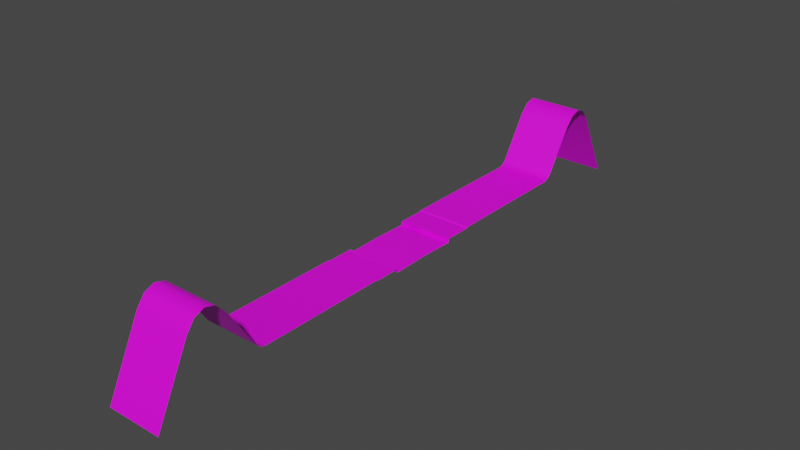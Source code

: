 # Source: street2.blend  (saved by Blender 3.0.42; exported with 4.5.12 LTS)
import bpy
from mathutils import Matrix  # noqa: F401  (used for matrix-valued properties, if any)

bpy.ops.wm.read_factory_settings(use_empty=True)
scene = bpy.context.scene
scene.name = 'Scene'

# ---- collections
col_collection = bpy.data.collections.new('Collection'); scene.collection.children.link(col_collection)

# ---- images (referenced by path relative to the original .blend; pixels are not part of the script)
import os
ASSET_DIR = os.environ.get("B2B_ASSET_DIR", "")  # directory of the original .blend (textures are referenced by path, not embedded)
HERE = os.path.dirname(os.path.abspath(__file__))  # packed textures are extracted next to this script under _unpacked/

def load_image(name, relpath, width, height, colorspace="sRGB"):
    """Load a texture the original file referenced (path relative to the .blend, or extracted next to this script)."""
    p = next((c for c in (os.path.join(HERE, relpath), os.path.join(ASSET_DIR, relpath)) if relpath and os.path.exists(c)), "")
    if p:
        img = bpy.data.images.load(p, check_existing=True)
        img.name = name
    else:  # same state as the original file: an image datablock whose file is absent (Cycles renders it pink)
        img = bpy.data.images.new(name, width, height)
        img.source = "FILE"
        img.filepath = "//" + (relpath or name)
    img.colorspace_settings.name = colorspace
    return img
img_street_jpg = load_image('street.jpg', 'street.jpg', 1024, 1024, 'sRGB')
img_border_jpg = load_image('border.jpg', 'border.jpg', 1024, 1024, 'sRGB')
img_walk_side_jpg = load_image('walk side.jpg', 'walk side.jpg', 1024, 1024, 'sRGB')
img_grass_jpg = load_image('grass.jpg', 'grass.jpg', 1024, 1024, 'sRGB')
img_street_jpg_001 = load_image('street.jpg.001', 'street.jpg', 1024, 1024, 'sRGB')
img_border_jpg_001 = load_image('border.jpg.001', 'border.jpg', 1024, 1024, 'sRGB')
img_walk_side_jpg_001 = load_image('walk side.jpg.001', 'walk side.jpg', 1024, 1024, 'sRGB')
img_grass_jpg_001 = load_image('grass.jpg.001', 'grass.jpg', 1024, 1024, 'sRGB')

# ---- materials (node trees are filled in below, after node groups)
mat_street = bpy.data.materials.new('street')
mat_street.use_transparent_shadow = False
mat_border = bpy.data.materials.new('border')
mat_border.use_transparent_shadow = False
mat_walk_side = bpy.data.materials.new('walk side')
mat_walk_side.alpha_threshold = 0.0
mat_walk_side.use_transparent_shadow = False
mat_walk_side.line_color = (0.0, 0.0, 0.0, 1.0)
mat_grass = bpy.data.materials.new('grass')
mat_grass.use_transparent_shadow = False
mat_street_001 = bpy.data.materials.new('street.001')
mat_street_001.use_transparent_shadow = False
mat_border_001 = bpy.data.materials.new('border.001')
mat_border_001.use_transparent_shadow = False
mat_walk_side_001 = bpy.data.materials.new('walk side.001')
mat_walk_side_001.alpha_threshold = 0.0
mat_walk_side_001.use_transparent_shadow = False
mat_walk_side_001.line_color = (0.0, 0.0, 0.0, 1.0)
mat_grass_001 = bpy.data.materials.new('grass.001')
mat_grass_001.use_transparent_shadow = False

# ---- node groups
ng_auto_smooth = bpy.data.node_groups.new('Auto Smooth', 'GeometryNodeTree')
_s = ng_auto_smooth.interface.new_socket(name='Geometry', in_out='OUTPUT', socket_type='NodeSocketGeometry')
_s = ng_auto_smooth.interface.new_socket(name='Geometry', in_out='INPUT', socket_type='NodeSocketGeometry')
_s = ng_auto_smooth.interface.new_socket(name='Angle', in_out='INPUT', socket_type='NodeSocketFloat')
_s.subtype = 'ANGLE'
_s.min_value = 0.0
_s.max_value = 3.142
ng_auto_smooth.is_modifier = True
_N = ng_auto_smooth.nodes; _L = ng_auto_smooth.links
n0 = _N.new('NodeGroupOutput'); n0.name = 'Group Output'; n0.location = (480, -100)
n1 = _N.new('NodeGroupInput'); n1.name = 'Group Input'; n1.location = (-420, -300)
n2 = _N.new('NodeGroupInput'); n2.name = 'Group Input.001'; n2.location = (-60, -100)
n3 = _N.new('GeometryNodeSetShadeSmooth'); n3.name = 'Set Shade Smooth'; n3.location = (120, -100)
n3.domain = 'EDGE'
n4 = _N.new('GeometryNodeSetShadeSmooth'); n4.name = 'Set Shade Smooth.001'; n4.location = (300, -100)
n5 = _N.new('GeometryNodeInputMeshEdgeAngle'); n5.name = 'Edge Angle'; n5.location = (-420, -220)
n6 = _N.new('GeometryNodeInputEdgeSmooth'); n6.name = 'Is Edge Smooth'; n6.location = (-60, -160)
n7 = _N.new('GeometryNodeInputShadeSmooth'); n7.name = 'Is Face Smooth'; n7.location = (-240, -340)
n8 = _N.new('FunctionNodeBooleanMath'); n8.name = 'Boolean Math'; n8.location = (-60, -220)
n9 = _N.new('FunctionNodeCompare'); n9.name = 'Compare'; n9.location = (-240, -180)
n9.operation = 'LESS_EQUAL'
_L.new(n5.outputs[0], n9.inputs[0])
_L.new(n4.outputs[0], n0.inputs[0])
_L.new(n1.outputs[1], n9.inputs[1])
_L.new(n9.outputs[0], n8.inputs[0])
_L.new(n7.outputs[0], n8.inputs[1])
_L.new(n2.outputs[0], n3.inputs[0])
_L.new(n6.outputs[0], n3.inputs[1])
_L.new(n3.outputs[0], n4.inputs[0])
_L.new(n8.outputs[0], n3.inputs[2])
n0.is_active_output = True

# ---- material node trees
mat_street.use_nodes = True; mat_street.node_tree.nodes.clear()
_N = mat_street.node_tree.nodes; _L = mat_street.node_tree.links
n0 = _N.new('ShaderNodeBsdfPrincipled'); n0.name = 'Principled BSDF'; n0.location = (10, 300)
n0.distribution = 'GGX'
n0.subsurface_method = 'RANDOM_WALK_SKIN'
n0.inputs[3].default_value = 1.45
n0.inputs[27].default_value = (0.0, 0.0, 0.0, 1.0)
n0.inputs[28].default_value = 1.0
n1 = _N.new('ShaderNodeOutputMaterial'); n1.name = 'Material Output'; n1.location = (300, 300)
n2 = _N.new('ShaderNodeTexImage'); n2.name = 'Image Texture'; n2.location = (-304, 175)
n2.image = img_street_jpg
_L.new(n0.outputs[0], n1.inputs[0])
_L.new(n2.outputs[0], n0.inputs[0])
n1.is_active_output = True
mat_border.use_nodes = True; mat_border.node_tree.nodes.clear()
_N = mat_border.node_tree.nodes; _L = mat_border.node_tree.links
n0 = _N.new('ShaderNodeBsdfPrincipled'); n0.name = 'Principled BSDF'; n0.location = (10, 300)
n0.distribution = 'GGX'
n0.subsurface_method = 'RANDOM_WALK_SKIN'
n0.inputs[3].default_value = 1.45
n0.inputs[27].default_value = (0.0, 0.0, 0.0, 1.0)
n0.inputs[28].default_value = 1.0
n1 = _N.new('ShaderNodeOutputMaterial'); n1.name = 'Material Output'; n1.location = (300, 300)
n2 = _N.new('ShaderNodeTexImage'); n2.name = 'Image Texture'; n2.location = (-411, 264)
n2.image = img_border_jpg
_L.new(n0.outputs[0], n1.inputs[0])
_L.new(n2.outputs[0], n0.inputs[0])
n1.is_active_output = True
mat_walk_side.use_nodes = True; mat_walk_side.node_tree.nodes.clear()
_N = mat_walk_side.node_tree.nodes; _L = mat_walk_side.node_tree.links
n0 = _N.new('ShaderNodeOutputMaterial'); n0.name = 'Material Output'; n0.location = (300, 300)
n1 = _N.new('ShaderNodeBsdfPrincipled'); n1.name = 'Principled BSDF'; n1.location = (10, 300)
n1.distribution = 'GGX'
n1.subsurface_method = 'RANDOM_WALK_SKIN'
n1.inputs[2].default_value = 0.4
n1.inputs[3].default_value = 1.45
n1.inputs[27].default_value = (0.0, 0.0, 0.0, 1.0)
n1.inputs[28].default_value = 1.0
n2 = _N.new('ShaderNodeTexImage'); n2.name = 'Image Texture'; n2.location = (-389, 201)
n2.image = img_walk_side_jpg
_L.new(n1.outputs[0], n0.inputs[0])
_L.new(n2.outputs[0], n1.inputs[0])
n0.is_active_output = True
mat_grass.use_nodes = True; mat_grass.node_tree.nodes.clear()
_N = mat_grass.node_tree.nodes; _L = mat_grass.node_tree.links
n0 = _N.new('ShaderNodeBsdfPrincipled'); n0.name = 'Principled BSDF'; n0.location = (10, 300)
n0.distribution = 'GGX'
n0.subsurface_method = 'RANDOM_WALK_SKIN'
n0.inputs[3].default_value = 1.45
n0.inputs[27].default_value = (0.0, 0.0, 0.0, 1.0)
n0.inputs[28].default_value = 1.0
n1 = _N.new('ShaderNodeOutputMaterial'); n1.name = 'Material Output'; n1.location = (300, 300)
n2 = _N.new('ShaderNodeTexImage'); n2.name = 'Image Texture'; n2.location = (-430, 175)
n2.image = img_grass_jpg
_L.new(n0.outputs[0], n1.inputs[0])
_L.new(n2.outputs[0], n0.inputs[0])
n1.is_active_output = True
mat_street_001.use_nodes = True; mat_street_001.node_tree.nodes.clear()
_N = mat_street_001.node_tree.nodes; _L = mat_street_001.node_tree.links
n0 = _N.new('ShaderNodeBsdfPrincipled'); n0.name = 'Principled BSDF'; n0.location = (10, 300)
n0.distribution = 'GGX'
n0.subsurface_method = 'RANDOM_WALK_SKIN'
n0.inputs[3].default_value = 1.45
n0.inputs[27].default_value = (0.0, 0.0, 0.0, 1.0)
n0.inputs[28].default_value = 1.0
n1 = _N.new('ShaderNodeOutputMaterial'); n1.name = 'Material Output'; n1.location = (300, 300)
n2 = _N.new('ShaderNodeTexImage'); n2.name = 'Image Texture'; n2.location = (-304, 175)
n2.image = img_street_jpg_001
_L.new(n0.outputs[0], n1.inputs[0])
_L.new(n2.outputs[0], n0.inputs[0])
n1.is_active_output = True
mat_border_001.use_nodes = True; mat_border_001.node_tree.nodes.clear()
_N = mat_border_001.node_tree.nodes; _L = mat_border_001.node_tree.links
n0 = _N.new('ShaderNodeBsdfPrincipled'); n0.name = 'Principled BSDF'; n0.location = (10, 300)
n0.distribution = 'GGX'
n0.subsurface_method = 'RANDOM_WALK_SKIN'
n0.inputs[3].default_value = 1.45
n0.inputs[27].default_value = (0.0, 0.0, 0.0, 1.0)
n0.inputs[28].default_value = 1.0
n1 = _N.new('ShaderNodeOutputMaterial'); n1.name = 'Material Output'; n1.location = (300, 300)
n2 = _N.new('ShaderNodeTexImage'); n2.name = 'Image Texture'; n2.location = (-411, 264)
n2.image = img_border_jpg_001
_L.new(n0.outputs[0], n1.inputs[0])
_L.new(n2.outputs[0], n0.inputs[0])
n1.is_active_output = True
mat_walk_side_001.use_nodes = True; mat_walk_side_001.node_tree.nodes.clear()
_N = mat_walk_side_001.node_tree.nodes; _L = mat_walk_side_001.node_tree.links
n0 = _N.new('ShaderNodeOutputMaterial'); n0.name = 'Material Output'; n0.location = (300, 300)
n1 = _N.new('ShaderNodeBsdfPrincipled'); n1.name = 'Principled BSDF'; n1.location = (10, 300)
n1.distribution = 'GGX'
n1.subsurface_method = 'RANDOM_WALK_SKIN'
n1.inputs[2].default_value = 0.4
n1.inputs[3].default_value = 1.45
n1.inputs[27].default_value = (0.0, 0.0, 0.0, 1.0)
n1.inputs[28].default_value = 1.0
n2 = _N.new('ShaderNodeTexImage'); n2.name = 'Image Texture'; n2.location = (-389, 201)
n2.image = img_walk_side_jpg_001
_L.new(n1.outputs[0], n0.inputs[0])
_L.new(n2.outputs[0], n1.inputs[0])
n0.is_active_output = True
mat_grass_001.use_nodes = True; mat_grass_001.node_tree.nodes.clear()
_N = mat_grass_001.node_tree.nodes; _L = mat_grass_001.node_tree.links
n0 = _N.new('ShaderNodeBsdfPrincipled'); n0.name = 'Principled BSDF'; n0.location = (10, 300)
n0.distribution = 'GGX'
n0.subsurface_method = 'RANDOM_WALK_SKIN'
n0.inputs[3].default_value = 1.45
n0.inputs[27].default_value = (0.0, 0.0, 0.0, 1.0)
n0.inputs[28].default_value = 1.0
n1 = _N.new('ShaderNodeOutputMaterial'); n1.name = 'Material Output'; n1.location = (300, 300)
n2 = _N.new('ShaderNodeTexImage'); n2.name = 'Image Texture'; n2.location = (-430, 175)
n2.image = img_grass_jpg_001
_L.new(n0.outputs[0], n1.inputs[0])
_L.new(n2.outputs[0], n0.inputs[0])
n1.is_active_output = True

# ---- world
world_world = bpy.data.worlds.new('World'); scene.world = world_world
world_world.use_nodes = True; world_world.node_tree.nodes.clear()
_N = world_world.node_tree.nodes; _L = world_world.node_tree.links
n0 = _N.new('ShaderNodeOutputWorld'); n0.name = 'World Output'; n0.location = (300, 300)
n1 = _N.new('ShaderNodeBackground'); n1.name = 'Background'; n1.location = (10, 300)
n1.inputs[0].default_value = (0.05088, 0.05088, 0.05088, 1.0)
_L.new(n1.outputs[0], n0.inputs[0])
n0.is_active_output = True
world_world.color = (0.05088, 0.05088, 0.05088)
world_world.use_sun_shadow = False
world_world.sun_shadow_jitter_overblur = 0.0

# ---- meshes
me_plane = bpy.data.meshes.new('Plane')
me_plane.from_pydata([(0.0, 9.0, 0.0), (7.685, 9.0, 0.0), (0.0, 5.0, -0.1234), (7.685, 5.0, -0.1234), (0.0, 5.0, -0.6284), (7.685, 5.0, -0.6284), (7.685, 5.4, -0.1234), (0.0, 5.4, -0.1234), (0.0, 42.0, -3.232), (7.685, 42.0, -3.232), (7.581, 5.424, -0.1234), (7.581, 5.376, -0.1234), (7.672, 5.4, -0.1234), (7.581, 5.4, -0.1685), (0.1046, 5.376, -0.1234), (0.1046, 5.424, -0.1234), (0.01309, 5.4, -0.1234), (0.1046, 5.4, -0.1685), (7.685, 8.858, -0.1234), (0.0, 8.858, -0.1234), (7.685, 37.26, 6.347), (7.685, 32.08, 6.63), (7.685, 36.15, 7.82), (7.685, 34.78, 8.391), (7.685, 33.35, 7.973), (0.0, 32.08, 6.63), (0.0, 37.26, 6.347), (0.0, 33.35, 7.973), (0.0, 34.78, 8.391), (0.0, 36.15, 7.82), (7.685, 28.35, 0.7887), (7.685, 26.91, 0.0), (7.685, 28.09, 0.4869), (7.685, 27.72, 0.231), (7.685, 27.31, 0.06003), (0.0, 26.91, 0.0), (0.0, 28.35, 0.7887), (0.0, 27.31, 0.06003), (0.0, 27.72, 0.231), (0.0, 28.09, 0.4869), (3.239, 4.925, -0.4432), (3.214, 4.925, -0.4422), (3.266, 4.898, -0.6437), (3.266, 4.901, -0.6214), (3.291, 4.901, -0.6214), (3.244, 4.901, -0.6214), (1.256, 4.901, -0.6214), (1.209, 4.901, -0.6214), (1.234, 4.901, -0.6214), (1.234, 4.898, -0.6437), (3.214, 5.31, -0.4867), (3.121, 5.328, -0.3537), (2.981, 5.34, -0.2649), (2.817, 5.344, -0.2337), (1.676, 5.344, -0.2337), (1.512, 5.34, -0.2649), (1.372, 5.328, -0.3537), (1.279, 5.31, -0.4867), (3.266, 5.286, -0.6659), (1.234, 5.286, -0.6659), (3.266, 4.898, -0.9375), (1.234, 4.898, -0.9375), (3.266, 5.244, -0.9775), (1.234, 5.244, -0.9775), (3.214, 4.985, -0.4491), (3.239, 4.964, -0.4476), (3.131, 4.984, -0.2942), (3.121, 5.003, -0.3161), (2.989, 4.996, -0.2036), (2.981, 5.015, -0.2273), (2.819, 5.001, -0.1713), (2.817, 5.019, -0.1961), (1.674, 5.001, -0.1713), (1.676, 5.019, -0.1961), (1.504, 4.996, -0.2036), (1.512, 5.015, -0.2273), (1.363, 4.984, -0.2931), (1.372, 5.003, -0.3161), (1.253, 4.963, -0.4503), (1.279, 4.985, -0.4491), (1.234, 4.961, -0.6283), (1.209, 4.94, -0.6259), (1.256, 4.94, -0.6259), (1.234, 4.937, -0.6482), (3.291, 4.94, -0.6259), (3.266, 4.961, -0.6283), (3.266, 4.937, -0.6482), (3.244, 4.94, -0.6259), (3.131, 4.946, -0.2897), (3.121, 4.943, -0.3092), (2.989, 4.958, -0.1992), (2.981, 4.955, -0.2203), (2.819, 4.962, -0.1668), (2.817, 4.959, -0.1891), (1.674, 4.962, -0.1668), (1.676, 4.959, -0.1891), (1.504, 4.958, -0.1992), (1.512, 4.955, -0.2203), (1.363, 4.946, -0.2886), (1.372, 4.943, -0.3092), (1.253, 4.925, -0.4458), (1.279, 4.925, -0.4422), (3.139, 4.989, -0.2874), (3.103, 4.989, -0.2874), (3.103, 5.024, -0.2915), (3.139, 5.024, -0.2915), (2.999, 5.002, -0.1917), (2.963, 5.002, -0.1917), (2.963, 5.037, -0.1958), (2.999, 5.037, -0.1958), (2.835, 5.006, -0.1581), (2.799, 5.006, -0.1581), (2.799, 5.042, -0.1622), (2.835, 5.042, -0.1622), (1.694, 5.006, -0.1581), (1.658, 5.006, -0.1581), (1.658, 5.042, -0.1622), (1.694, 5.042, -0.1622), (1.53, 5.002, -0.1917), (1.494, 5.002, -0.1917), (1.494, 5.037, -0.1958), (1.53, 5.037, -0.1958), (1.391, 4.989, -0.2874), (1.354, 4.989, -0.2874), (1.354, 5.024, -0.2915), (1.391, 5.024, -0.2915), (3.139, 4.939, -0.6596), (3.103, 4.939, -0.6596), (3.103, 4.974, -0.6637), (3.139, 4.974, -0.6637), (2.999, 4.939, -0.6596), (2.963, 4.939, -0.6596), (2.963, 4.974, -0.6637), (2.999, 4.974, -0.6637), (2.835, 4.939, -0.6596), (2.799, 4.939, -0.6596), (2.799, 4.974, -0.6637), (2.835, 4.974, -0.6637), (1.694, 4.939, -0.6596), (1.658, 4.939, -0.6596), (1.658, 4.974, -0.6637), (1.694, 4.974, -0.6637), (1.53, 4.939, -0.6596), (1.494, 4.939, -0.6596), (1.494, 4.974, -0.6637), (1.53, 4.974, -0.6637), (1.391, 4.939, -0.6596), (1.354, 4.939, -0.6596), (1.354, 4.974, -0.6637), (1.391, 4.974, -0.6637), (1.98, 5.006, -0.1581), (1.943, 5.006, -0.1581), (1.943, 5.042, -0.1622), (1.98, 5.042, -0.1622), (2.265, 5.006, -0.1581), (2.228, 5.006, -0.1581), (2.228, 5.042, -0.1622), (2.265, 5.042, -0.1622), (2.55, 5.006, -0.1581), (2.514, 5.006, -0.1581), (2.514, 5.042, -0.1622), (2.55, 5.042, -0.1622), (1.98, 4.939, -0.6596), (1.943, 4.939, -0.6596), (1.943, 4.974, -0.6637), (1.98, 4.974, -0.6637), (2.265, 4.939, -0.6596), (2.228, 4.939, -0.6596), (2.228, 4.974, -0.6637), (2.265, 4.974, -0.6637), (2.55, 4.939, -0.6596), (2.514, 4.939, -0.6596), (2.514, 4.974, -0.6637), (2.55, 4.974, -0.6637), (0.0, 0.0, -0.5), (7.685, 0.0, -0.5), (0.0, -9.0, 0.0), (7.685, -9.0, 0.0), (0.0, -5.0, -0.1234), (7.685, -5.0, -0.1234), (0.0, -5.0, -0.6284), (7.685, -5.0, -0.6284), (7.685, -5.4, -0.1234), (0.0, -5.4, -0.1234), (0.0, -42.0, -3.232), (7.685, -42.0, -3.232), (7.581, -5.424, -0.1234), (7.581, -5.376, -0.1234), (7.672, -5.4, -0.1234), (7.581, -5.4, -0.1685), (0.1046, -5.376, -0.1234), (0.1046, -5.424, -0.1234), (0.01309, -5.4, -0.1234), (0.1046, -5.4, -0.1685), (7.685, -8.858, -0.1234), (0.0, -8.858, -0.1234), (7.685, -37.26, 6.347), (7.685, -32.08, 6.63), (7.685, -36.15, 7.82), (7.685, -34.78, 8.391), (7.685, -33.35, 7.973), (0.0, -32.08, 6.63), (0.0, -37.26, 6.347), (0.0, -33.35, 7.973), (0.0, -34.78, 8.391), (0.0, -36.15, 7.82), (7.685, -28.35, 0.7887), (7.685, -26.91, 0.0), (7.685, -28.09, 0.4869), (7.685, -27.72, 0.231), (7.685, -27.31, 0.06003), (0.0, -26.91, 0.0), (0.0, -28.35, 0.7887), (0.0, -27.31, 0.06003), (0.0, -27.72, 0.231), (0.0, -28.09, 0.4869)], [], [(19, 18, 1, 0), (3, 6, 12, 11, 14, 16, 7, 2), (83, 82, 87, 86, 60, 61), (5, 65, 84), (10, 13, 12), (13, 11, 12), (14, 17, 16), (17, 15, 16), (10, 15, 17, 13), (13, 17, 14, 11), (7, 16, 15, 10, 12, 6, 18, 19), (36, 30, 21, 25), (20, 26, 29, 22), (22, 29, 28, 23), (23, 28, 27, 24), (24, 27, 25, 21), (26, 20, 9, 8), (30, 36, 39, 32), (32, 39, 38, 33), (33, 38, 37, 34), (34, 37, 35, 31), (0, 1, 31, 35), (85, 64, 50, 58), (79, 80, 59, 57), (77, 79, 57, 56), (58, 50, 51, 52, 53, 54, 55, 56, 57, 59), (67, 69, 52, 51), (71, 73, 54, 53), (86, 85, 58, 62, 60), (81, 78, 4), (73, 75, 55, 54), (174, 175, 5, 84, 87, 82, 81, 4), (3, 2, 4, 78, 76, 74, 72, 70, 68, 66, 65, 5), (75, 77, 56, 55), (69, 71, 53, 52), (61, 60, 62, 63), (48, 47, 46, 49), (59, 80, 83, 61, 63), (58, 59, 63, 62), (66, 68, 90, 88), (87, 84, 44, 45), (77, 75, 97, 99), (67, 64, 41, 89), (84, 65, 40, 44), (70, 72, 94, 92), (82, 83, 49, 46), (64, 85, 43, 41), (71, 69, 91, 93), (81, 82, 46, 47), (74, 76, 98, 96), (64, 67, 51, 50), (44, 43, 42, 45), (40, 88, 89, 41), (88, 90, 91, 89), (90, 92, 93, 91), (92, 94, 95, 93), (94, 96, 97, 95), (96, 98, 99, 97), (98, 100, 101, 99), (100, 47, 48, 101), (41, 43, 44, 40), (76, 78, 100, 98), (73, 71, 93, 95), (85, 86, 42, 43), (72, 74, 96, 94), (69, 67, 89, 91), (79, 77, 99, 101), (86, 87, 45, 42), (83, 80, 48, 49), (68, 70, 92, 90), (78, 81, 47, 100), (75, 73, 95, 97), (80, 79, 101, 48), (65, 66, 88, 40), (105, 104, 103, 102), (109, 108, 107, 106), (113, 112, 111, 110), (117, 116, 115, 114), (121, 120, 119, 118), (125, 124, 123, 122), (126, 127, 128, 129), (130, 131, 132, 133), (134, 135, 136, 137), (138, 139, 140, 141), (142, 143, 144, 145), (146, 147, 148, 149), (153, 152, 151, 150), (157, 156, 155, 154), (161, 160, 159, 158), (162, 163, 164, 165), (166, 167, 168, 169), (170, 171, 172, 173), (112, 136, 135, 111), (140, 139, 115, 116), (120, 144, 143, 119), (118, 142, 145, 121), (109, 133, 132, 108), (141, 140, 116, 117), (138, 141, 117, 114), (128, 127, 103, 104), (107, 131, 130, 106), (127, 126, 102, 103), (124, 148, 147, 123), (123, 147, 146, 122), (121, 145, 144, 120), (119, 143, 142, 118), (125, 149, 148, 124), (110, 134, 137, 113), (161, 173, 172, 160), (129, 128, 104, 105), (160, 172, 171, 159), (156, 168, 167, 155), (126, 129, 105, 102), (139, 138, 114, 115), (151, 163, 162, 150), (111, 135, 134, 110), (108, 132, 131, 107), (150, 162, 165, 153), (106, 130, 133, 109), (152, 164, 163, 151), (122, 146, 149, 125), (158, 170, 173, 161), (113, 137, 136, 112), (159, 171, 170, 158), (154, 166, 169, 157), (155, 167, 166, 154), (157, 169, 168, 156), (153, 165, 164, 152), (195, 176, 177, 194), (179, 178, 183, 192, 190, 187, 188, 182), (174, 180, 181, 175), (179, 181, 180, 178), (186, 188, 189), (189, 188, 187), (190, 192, 193), (193, 192, 191), (186, 189, 193, 191), (189, 187, 190, 193), (183, 195, 194, 182, 188, 186, 191, 192), (212, 201, 197, 206), (196, 198, 205, 202), (198, 199, 204, 205), (199, 200, 203, 204), (200, 197, 201, 203), (202, 184, 185, 196), (206, 208, 215, 212), (208, 209, 214, 215), (209, 210, 213, 214), (210, 207, 211, 213), (176, 211, 207, 177)])
me_plane.polygons.foreach_set('use_smooth', [1, 1, 1, 1, 1, 1, 1, 1, 1, 1, 1, 1, 1, 1, 1, 1, 1, 1, 1, 1, 1, 1, 1, 1, 1, 1, 1, 1, 1, 1, 1, 1, 1, 1, 1, 1, 1, 1, 1, 1, 1, 1, 1, 1, 1, 1, 1, 1, 1, 1, 1, 1, 1, 1, 1, 1, 1, 1, 1, 1, 1, 1, 1, 1, 1, 1, 1, 1, 1, 1, 1, 1, 1, 1, 0, 0, 0, 0, 0, 0, 0, 0, 0, 0, 0, 0, 0, 0, 0, 0, 0, 0, 0, 0, 0, 0, 0, 0, 0, 0, 0, 0, 0, 0, 0, 0, 0, 0, 0, 0, 0, 0, 0, 0, 0, 0, 0, 0, 0, 0, 0, 0, 0, 0, 0, 0, 0, 0, 1, 1, 1, 1, 1, 1, 1, 1, 1, 1, 1, 1, 1, 1, 1, 1, 1, 1, 1, 1, 1, 1])
me_plane.polygons.foreach_set('material_index', [3, 1, 0, 1, 2, 1, 1, 2, 2, 1, 2, 3, 3, 3, 3, 3, 3, 3, 3, 3, 3, 3, 0, 0, 0, 0, 0, 0, 0, 1, 0, 0, 1, 0, 0, 0, 1, 0, 0, 1, 0, 0, 0, 1, 1, 0, 0, 0, 0, 1, 0, 1, 1, 1, 1, 1, 1, 1, 1, 1, 1, 1, 0, 0, 1, 0, 0, 0, 0, 1, 1, 0, 0, 1, 1, 1, 1, 1, 1, 1, 1, 1, 1, 1, 1, 1, 1, 1, 1, 1, 1, 1, 1, 1, 1, 1, 1, 1, 1, 1, 1, 1, 1, 1, 1, 1, 1, 1, 1, 1, 1, 1, 1, 1, 1, 1, 1, 1, 1, 1, 1, 1, 1, 1, 1, 1, 1, 1, 3, 5, 4, 5, 6, 5, 5, 6, 6, 5, 6, 7, 7, 7, 7, 7, 7, 7, 7, 7, 7, 7])
_uv = me_plane.uv_layers.new(name='UVMap')
_uv.uv.foreach_set('vector', [0.9951, 1.0, 0.9951, 2.98e-08, 1.0, -9.942e-08, 1.0, 1.0, 0.4985, 0.9988, 0.05599, 1.003, 0.05517, 1.001, 0.08003, 0.9821, 0.076, 0.0179, 0.05178, -0.001014, 0.05267, -0.003081, 0.4985, 0.001703, 1.0, 0.8394, 1.0, 0.8365, 1.0, 0.5778, 1.0, 0.575, 1.0, 0.575, 1.0, 0.8394, 1.0, 0.9988, 0.8266, 0.4219, 1.0, 0.4287, 0.0213, 0.04499, 0.0, 0.04597, 0.01499, 1.979e-08, 0.001437, 0.9811, 0.08003, 0.9821, 0.05517, 1.001, 0.076, 0.0179, -0.001437, 0.01881, 0.05178, -0.001014, 0.0, 0.9607, 0.02171, 0.9618, 0.01451, 1.0, 0.0213, 0.04499, 0.02171, 0.9618, 0.0, 0.9607, 0.0, 0.04597, 0.001437, 0.9811, -0.001437, 0.01881, 0.076, 0.0179, 0.08003, 0.9821, 0.0, 2.0, 0.0, 2.0, 0.0, 1.976, 0.0, 0.04499, 0.0, 2.98e-08, 0.0, 2.98e-08, 1.0, 2.98e-08, 1.0, 2.0, 0.4822, 1.0, 0.4822, 0.0, 0.3504, 0.0, 0.3504, 1.0, 0.1673, 0.0, 0.1673, 1.0, 0.1957, 1.0, 0.1957, 0.0, 0.1957, 0.0, 0.1957, 1.0, 0.25, 1.0, 0.25, 0.0, 0.25, 0.0, 0.25, 1.0, 0.3159, 1.0, 0.3159, 0.0, 0.3159, 0.0, 0.3159, 1.0, 0.3504, 1.0, 0.3504, 0.0, 0.1673, 1.0, 0.1673, 0.0, 0.0, 0.0, 0.0, 1.0, 0.4822, 0.0, 0.4822, 1.0, 0.4897, 1.0, 0.4897, 0.0, 0.4897, 0.0, 0.4897, 1.0, 0.5, 1.0, 0.5, 0.0, 0.5, 0.0, 0.5, 1.0, 0.53, 1.0, 0.53, 0.0, 0.53, 0.0, 0.53, 1.0, 0.552, 1.0, 0.552, 0.0, 1.0, 1.0, 1.0, 0.0, 0.552, 0.0, 0.552, 1.0, 1.0, 0.4255, 0.8256, 0.4187, 0.8256, 0.4187, 1.0, 0.4255, 0.8256, 0.1677, 1.0, 0.1618, 1.0, 0.1618, 0.8256, 0.1677, 0.6962, 0.1798, 0.8256, 0.1677, 0.8256, 0.1677, 0.6962, 0.1798, 1.0, 0.4255, 0.8256, 0.4187, 0.6962, 0.4066, 0.6097, 0.3885, 0.5794, 0.3672, 0.5794, 0.2192, 0.6097, 0.1979, 0.6962, 0.1798, 0.8256, 0.1677, 1.0, 0.1618, 0.6962, 0.4066, 0.6097, 0.3885, 0.6097, 0.3885, 0.6962, 0.4066, 0.5794, 0.3672, 0.5794, 0.2192, 0.5794, 0.2192, 0.5794, 0.3672, 1.0, 0.4255, 1.0, 0.4255, 1.0, 0.4255, 1.0, 0.4255, 1.0, 0.4255, 1.0, 0.1586, 0.8291, 0.1643, 1.0, 0.001703, 0.5794, 0.2192, 0.6097, 0.1979, 0.6097, 0.1979, 0.5794, 0.2192, 0.5, 1.0, 0.5, 3.874e-05, 1.0, 3.868e-05, 1.0, 0.5718, 1.0, 0.5778, 1.0, 0.8365, 1.0, 0.8426, 1.0, 1.0, 0.4985, 0.9988, 0.4985, 0.001703, 1.0, 0.001703, 0.8291, 0.1643, 0.6762, 0.1786, 0.5891, 0.1968, 0.5577, 0.2189, 0.5577, 0.3674, 0.5891, 0.3895, 0.6772, 0.408, 0.8266, 0.4219, 1.0, 0.9988, 0.6097, 0.1979, 0.6962, 0.1798, 0.6962, 0.1798, 0.6097, 0.1979, 0.6097, 0.3885, 0.5794, 0.3672, 0.5794, 0.3672, 0.6097, 0.3885, 1.0, 0.8394, 1.0, 0.575, 1.0, 0.575, 1.0, 0.8394, 1.0, 0.1618, 1.0, 0.1618, 1.0, 0.1618, 1.0, 0.1618, 1.0, 0.1618, 1.0, 0.1618, 1.0, 0.1618, 1.0, 0.1618, 1.0, 0.1618, 1.0, 0.4255, 1.0, 0.1618, 1.0, 0.1618, 1.0, 0.4255, 0.6772, 0.408, 0.5891, 0.3895, 0.5891, 0.3895, 0.6772, 0.408, 1.0, 0.5778, 1.0, 0.5718, 1.0, 0.5718, 1.0, 0.5778, 0.6962, 0.1798, 0.6097, 0.1979, 0.6097, 0.1979, 0.6962, 0.1798, 0.6962, 0.4066, 0.8256, 0.4187, 0.8256, 0.4187, 0.6962, 0.4066, 1.0, 0.4287, 0.8266, 0.4219, 0.8266, 0.4219, 1.0, 0.4287, 0.5577, 0.3674, 0.5577, 0.2189, 0.5577, 0.2189, 0.5577, 0.3674, 1.0, 0.8365, 1.0, 0.8394, 1.0, 0.8394, 1.0, 0.8365, 0.8256, 0.4187, 1.0, 0.4255, 1.0, 0.4255, 0.8256, 0.4187, 0.5794, 0.3672, 0.6097, 0.3885, 0.6097, 0.3885, 0.5794, 0.3672, 1.0, 0.8426, 1.0, 0.8365, 1.0, 0.8365, 1.0, 0.8426, 0.5891, 0.1968, 0.6762, 0.1786, 0.6762, 0.1786, 0.5891, 0.1968, 0.8256, 0.4187, 0.6962, 0.4066, 0.6962, 0.4066, 0.8256, 0.4187, 1.0, 0.4255, 1.0, 0.4255, 1.0, 0.4255, 1.0, 0.4255, 0.8266, 0.4219, 0.6772, 0.408, 0.6962, 0.4066, 0.8256, 0.4187, 0.6772, 0.408, 0.5891, 0.3895, 0.6097, 0.3885, 0.6962, 0.4066, 0.5891, 0.3895, 0.5577, 0.3674, 0.5794, 0.3672, 0.6097, 0.3885, 0.5577, 0.3674, 0.5577, 0.2189, 0.5794, 0.2192, 0.5794, 0.3672, 0.5577, 0.2189, 0.5891, 0.1968, 0.6097, 0.1979, 0.5794, 0.2192, 0.5891, 0.1968, 0.6762, 0.1786, 0.6962, 0.1798, 0.6097, 0.1979, 0.6762, 0.1786, 0.8291, 0.1643, 0.8256, 0.1677, 0.6962, 0.1798, 0.8291, 0.1643, 1.0, 0.1586, 1.0, 0.1618, 0.8256, 0.1677, 0.8256, 0.4187, 1.0, 0.4255, 1.0, 0.4287, 0.8266, 0.4219, 0.6762, 0.1786, 0.8291, 0.1643, 0.8291, 0.1643, 0.6762, 0.1786, 0.5794, 0.2192, 0.5794, 0.3672, 0.5794, 0.3672, 0.5794, 0.2192, 1.0, 0.4255, 1.0, 0.4255, 1.0, 0.4255, 1.0, 0.4255, 0.5577, 0.2189, 0.5891, 0.1968, 0.5891, 0.1968, 0.5577, 0.2189, 0.6097, 0.3885, 0.6962, 0.4066, 0.6962, 0.4066, 0.6097, 0.3885, 0.8256, 0.1677, 0.6962, 0.1798, 0.6962, 0.1798, 0.8256, 0.1677, 1.0, 0.575, 1.0, 0.5778, 1.0, 0.5778, 1.0, 0.575, 1.0, 0.1618, 1.0, 0.1618, 1.0, 0.1618, 1.0, 0.1618, 0.5891, 0.3895, 0.5577, 0.3674, 0.5577, 0.3674, 0.5891, 0.3895, 0.8291, 0.1643, 1.0, 0.1586, 1.0, 0.1586, 0.8291, 0.1643, 0.6097, 0.1979, 0.5794, 0.2192, 0.5794, 0.2192, 0.6097, 0.1979, 1.0, 0.1618, 0.8256, 0.1677, 0.8256, 0.1677, 1.0, 0.1618, 0.8266, 0.4219, 0.6772, 0.408, 0.6772, 0.408, 0.8266, 0.4219, 0.0, 0.0, 0.0, 0.0, 0.0, 0.0, 0.0, 0.0, 0.0, 0.0, 0.0, 0.0, 0.0, 0.0, 0.0, 0.0, 0.0, 0.0, 0.0, 0.0, 0.0, 0.0, 0.0, 0.0, 0.0, 0.0, 0.0, 0.0, 0.0, 0.0, 0.0, 0.0, 0.0, 0.0, 0.0, 0.0, 0.0, 0.0, 0.0, 0.0, 0.0, 0.0, 0.0, 0.0, 0.0, 0.0, 0.0, 0.0, 0.0, 0.0, 0.0, 0.0, 0.0, 0.0, 0.0, 0.0, 0.0, 0.0, 0.0, 0.0, 0.0, 0.0, 0.0, 0.0, 0.0, 0.0, 0.0, 0.0, 0.0, 0.0, 0.0, 0.0, 0.0, 0.0, 0.0, 0.0, 0.0, 0.0, 0.0, 0.0, 0.0, 0.0, 0.0, 0.0, 0.0, 0.0, 0.0, 0.0, 0.0, 0.0, 0.0, 0.0, 0.0, 0.0, 0.0, 0.0, 0.0, 0.0, 0.0, 0.0, 0.0, 0.0, 0.0, 0.0, 0.0, 0.0, 0.0, 0.0, 0.0, 0.0, 0.0, 0.0, 0.0, 0.0, 0.0, 0.0, 0.0, 0.0, 0.0, 0.0, 0.0, 0.0, 0.0, 0.0, 0.0, 0.0, 0.0, 0.0, 0.0, 0.0, 0.0, 0.0, 0.0, 0.0, 0.0, 0.0, 0.0, 0.0, 0.0, 0.0, 0.0, 0.0, 0.0, 0.0, 0.0, 0.0, 0.0, 0.0, 0.0, 0.0, 0.0, 0.0, 0.0, 0.0, 0.0, 0.0, 0.0, 0.0, 0.0, 0.0, 0.0, 0.0, 0.0, 0.0, 0.0, 0.0, 0.0, 0.0, 0.0, 0.0, 0.0, 0.0, 0.0, 0.0, 0.0, 0.0, 0.0, 0.0, 0.0, 0.0, 0.0, 0.0, 0.0, 0.0, 0.0, 0.0, 0.0, 0.0, 0.0, 0.0, 0.0, 0.0, 0.0, 0.0, 0.0, 0.0, 0.0, 0.0, 0.0, 0.0, 0.0, 0.0, 0.0, 0.0, 0.0, 0.0, 0.0, 0.0, 0.0, 0.0, 0.0, 0.0, 0.0, 0.0, 0.0, 0.0, 0.0, 0.0, 0.0, 0.0, 0.0, 0.0, 0.0, 0.0, 0.0, 0.0, 0.0, 0.0, 0.0, 0.0, 0.0, 0.0, 0.0, 0.0, 0.0, 0.0, 0.0, 0.0, 0.0, 0.0, 0.0, 0.0, 0.0, 0.0, 0.0, 0.0, 0.0, 0.0, 0.0, 0.0, 0.0, 0.0, 0.0, 0.0, 0.0, 0.0, 0.0, 0.0, 0.0, 0.0, 0.0, 0.0, 0.0, 0.0, 0.0, 0.0, 0.0, 0.0, 0.0, 0.0, 0.0, 0.0, 0.0, 0.0, 0.0, 0.0, 0.0, 0.0, 0.0, 0.0, 0.0, 0.0, 0.0, 0.0, 0.0, 0.0, 0.0, 0.0, 0.0, 0.0, 0.0, 0.0, 0.0, 0.0, 0.0, 0.0, 0.0, 0.0, 0.0, 0.0, 0.0, 0.0, 0.0, 0.0, 0.0, 0.0, 0.0, 0.0, 0.0, 0.0, 0.0, 0.0, 0.0, 0.0, 0.0, 0.0, 0.0, 0.0, 0.0, 0.0, 0.0, 0.0, 0.0, 0.0, 0.0, 0.0, 0.0, 0.0, 0.0, 0.0, 0.0, 0.0, 0.0, 0.0, 0.0, 0.0, 0.0, 0.0, 0.0, 0.0, 0.0, 0.0, 0.0, 0.0, 0.0, 0.0, 0.0, 0.0, 0.0, 0.0, 0.0, 0.0, 0.0, 0.0, 0.0, 0.0, 0.0, 0.0, 0.0, 0.0, 0.0, 0.0, 0.0, 0.0, 0.0, 0.0, 0.0, 0.0, 0.0, 0.0, 0.0, 0.0, 0.0, 0.0, 0.0, 0.0, 0.0, 0.0, 0.0, 0.0, 0.0, 0.0, 0.0, 0.0, 0.0, 0.0, 0.0, 0.0, 0.0, 0.0, 0.0, 0.0, 0.0, 0.0, 0.0, 0.0, 0.0, 0.0, 0.0, 0.0, 0.0, 0.0, 0.0, 0.0, 0.0, 0.0, 0.0, 0.0, 0.0, 0.0, 0.0, 0.0, 0.0, 0.0, 0.0, 0.0, 0.0, 0.0, 0.0, 0.0, 0.0, 0.0, 0.0, 0.0, 0.0, 0.0, 0.0, 0.0, 0.0, 0.0, 0.0, 0.0, 0.9926, 1.0, 0.9987, 1.0, 0.9987, -1.192e-07, 0.9926, 2.98e-08, 0.5015, 0.9988, 0.5015, 0.001703, 0.9473, -0.003081, 0.9482, -0.001014, 0.924, 0.0179, 0.92, 0.9821, 0.9448, 1.001, 0.944, 1.003, 0.5, 1.0, 3.862e-05, 1.0, 3.874e-05, 3.868e-05, 0.5, 3.874e-05, 0.5015, 0.9988, -1.192e-07, 0.9988, 1.192e-07, 0.001703, 0.5015, 0.001703, 0.9787, 0.04499, 0.985, 1.979e-08, 1.0, 0.04597, 0.9986, 0.9811, 0.9448, 1.001, 0.92, 0.9821, 0.924, 0.0179, 0.9482, -0.001014, 1.001, 0.01881, 1.0, 0.9607, 0.9855, 1.0, 0.9783, 0.9618, 0.9787, 0.04499, 1.0, 0.04597, 1.0, 0.9607, 0.9783, 0.9618, 0.9986, 0.9811, 0.92, 0.9821, 0.924, 0.0179, 1.001, 0.01881, 1.0, 2.0, 0.0, 2.0, 0.0, 2.98e-08, 1.0, 2.98e-08, 1.0, 2.98e-08, 1.0, 0.04499, 1.0, 1.967, 1.0, 2.0, 0.4822, 1.0, 0.3504, 1.0, 0.3504, 0.0, 0.4822, 0.0, 0.1673, 0.0, 0.1957, 0.0, 0.1957, 1.0, 0.1673, 1.0, 0.1957, 0.0, 0.25, 0.0, 0.25, 1.0, 0.1957, 1.0, 0.25, 0.0, 0.3159, 0.0, 0.3159, 1.0, 0.25, 1.0, 0.3159, 0.0, 0.3504, 0.0, 0.3504, 1.0, 0.3159, 1.0, 0.1673, 1.0, 0.0, 1.0, 0.0, 0.0, 0.1673, 0.0, 0.4822, 0.0, 0.4897, 0.0, 0.4897, 1.0, 0.4822, 1.0, 0.4897, 0.0, 0.5, 0.0, 0.5, 1.0, 0.4897, 1.0, 0.5, 0.0, 0.53, 0.0, 0.53, 1.0, 0.5, 1.0, 0.53, 0.0, 0.552, 0.0, 0.552, 1.0, 0.53, 1.0, 1.0, 1.0, 0.552, 1.0, 0.552, 0.0, 1.0, 0.0])
me_plane.materials.append(mat_street)
me_plane.materials.append(mat_border)
me_plane.materials.append(mat_walk_side)
me_plane.materials.append(mat_grass)
me_plane.materials.append(mat_street_001)
me_plane.materials.append(mat_border_001)
me_plane.materials.append(mat_walk_side_001)
me_plane.materials.append(mat_grass_001)
me_plane.use_remesh_fix_poles = True
me_plane.use_remesh_preserve_attributes = False
me_plane.update()

# ---- objects
ob_plane = bpy.data.objects.new('Plane', me_plane)

# ---- transforms, parenting, visibility, modifiers, constraints
ob_plane.location = (0.0, -9.0, 0.0)
_m = ob_plane.modifiers.new('Auto Smooth', 'NODES')
_m.node_group = ng_auto_smooth
_gi = [s.identifier for s in ng_auto_smooth.interface.items_tree if s.item_type == 'SOCKET' and s.in_out == 'INPUT']
_m[_gi[1]] = 0.6981  # Angle

# ---- collection membership
col_collection.objects.link(ob_plane)

# ---- scene / render settings (as saved in the file)
scene.frame_start = 1; scene.frame_end = 250; scene.frame_set(1)
scene.render.engine = 'BLENDER_EEVEE_NEXT'
scene.cycles.sampling_pattern = 'TABULATED_SOBOL'
scene.cycles.use_light_tree = False
scene.view_settings.view_transform = 'Filmic'
bpy.context.view_layer.update()

# ---- added for rendering (the .blend has no active camera and no usable light): camera, sun
cam_auto = bpy.data.cameras.new('AutoCamera')
cam_auto.lens = 50.0
cam_auto.sensor_width = 36.0
cam_auto.clip_end = 1382.6
ob_auto_camera = bpy.data.objects.new('AutoCamera', cam_auto)
scene.collection.objects.link(ob_auto_camera)
ob_auto_camera.location = (82.6235, -103.537, 65.604)
ob_auto_camera.rotation_euler = (1.09748, -7.21219e-08, 0.694738)
scene.camera = ob_auto_camera
light_auto_sun = bpy.data.lights.new('AutoSun', 'SUN')
light_auto_sun.energy = 3.0
light_auto_sun.angle = 0.0523599
ob_auto_sun = bpy.data.objects.new('AutoSun', light_auto_sun)
scene.collection.objects.link(ob_auto_sun)
ob_auto_sun.rotation_euler = (0.872665, 0.174533, 0.523599)
bpy.context.view_layer.update()
